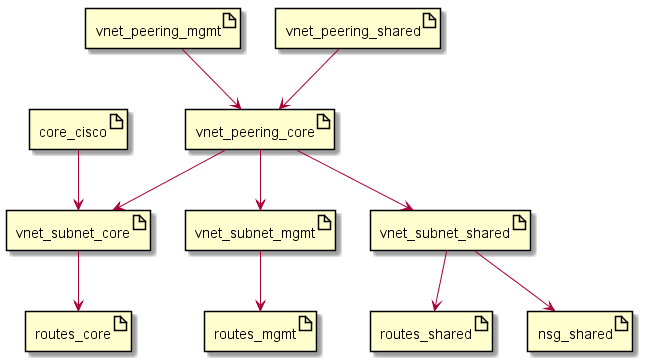

The diagram above was rendered by PlantUML. Its source (embedded in the PNG):
@startuml

artifact routes_core
artifact routes_mgmt
artifact routes_shared
artifact nsg_shared
artifact vnet_subnet_core
artifact vnet_subnet_mgmt
artifact vnet_subnet_shared
artifact vnet_peering_core
artifact vnet_peering_mgmt
artifact vnet_peering_shared
artifact core_cisco

vnet_subnet_core --> routes_core
vnet_subnet_mgmt --> routes_mgmt
vnet_subnet_shared --> routes_shared
vnet_subnet_shared --> nsg_shared
vnet_peering_core --> vnet_subnet_core
vnet_peering_core --> vnet_subnet_mgmt
vnet_peering_core --> vnet_subnet_shared
vnet_peering_mgmt --> vnet_peering_core
vnet_peering_shared --> vnet_peering_core
core_cisco --> vnet_subnet_core

@enduml